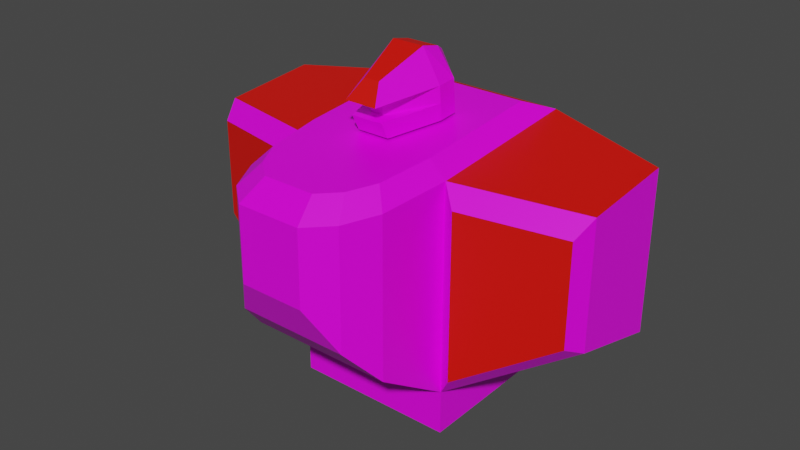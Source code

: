 # Source: mech_body9.blend  (saved by Blender 3.3.6; exported with 4.5.12 LTS)
import bpy
from mathutils import Matrix  # noqa: F401  (used for matrix-valued properties, if any)

bpy.ops.wm.read_factory_settings(use_empty=True)
scene = bpy.context.scene
scene.name = 'Scene'

# ---- collections
col_body9 = bpy.data.collections.new('body9'); scene.collection.children.link(col_body9)

# ---- images (referenced by path relative to the original .blend; pixels are not part of the script)
import os
ASSET_DIR = os.environ.get("B2B_ASSET_DIR", "")  # directory of the original .blend (textures are referenced by path, not embedded)
HERE = os.path.dirname(os.path.abspath(__file__))  # packed textures are extracted next to this script under _unpacked/

def load_image(name, relpath, width, height, colorspace="sRGB"):
    """Load a texture the original file referenced (path relative to the .blend, or extracted next to this script)."""
    p = next((c for c in (os.path.join(HERE, relpath), os.path.join(ASSET_DIR, relpath)) if relpath and os.path.exists(c)), "")
    if p:
        img = bpy.data.images.load(p, check_existing=True)
        img.name = name
    else:  # same state as the original file: an image datablock whose file is absent (Cycles renders it pink)
        img = bpy.data.images.new(name, width, height)
        img.source = "FILE"
        img.filepath = "//" + (relpath or name)
    img.colorspace_settings.name = colorspace
    return img
img_tex_body09_png = load_image('tex_body09.png', 'tex_body09.png', 1024, 1024, 'sRGB')

# ---- materials (node trees are filled in below, after node groups)
mat_mat_body = bpy.data.materials.new('mat_body')
mat_mat_body.alpha_threshold = 0.0
mat_mat_body.use_backface_culling = True
mat_mat_body.use_transparent_shadow = False
mat_mat_body.line_color = (0.0, 0.0, 0.0, 1.0)
mat_mat_team = bpy.data.materials.new('mat_team')
mat_mat_team.use_backface_culling = True
mat_mat_team.use_transparent_shadow = False

# ---- material node trees
mat_mat_body.use_nodes = True; mat_mat_body.node_tree.nodes.clear()
_N = mat_mat_body.node_tree.nodes; _L = mat_mat_body.node_tree.links
n0 = _N.new('ShaderNodeOutputMaterial'); n0.name = 'Material Output'; n0.location = (300, 300)
n1 = _N.new('ShaderNodeBsdfPrincipled'); n1.name = 'Principled BSDF'; n1.location = (10, 300)
n1.distribution = 'GGX'
n1.subsurface_method = 'BURLEY'
n1.inputs[2].default_value = 0.4
n1.inputs[3].default_value = 1.45
n1.inputs[27].default_value = (0.0, 0.0, 0.0, 1.0)
n1.inputs[28].default_value = 1.0
n2 = _N.new('ShaderNodeTexImage'); n2.name = 'Image Texture.001'; n2.location = (-254, 300)
n2.image = img_tex_body09_png
n2.interpolation = 'Closest'
_L.new(n1.outputs[0], n0.inputs[0])
_L.new(n2.outputs[0], n1.inputs[0])
n0.is_active_output = True
mat_mat_team.use_nodes = True; mat_mat_team.node_tree.nodes.clear()
_N = mat_mat_team.node_tree.nodes; _L = mat_mat_team.node_tree.links
n0 = _N.new('ShaderNodeBsdfPrincipled'); n0.name = 'Principled BSDF'; n0.location = (10, 300)
n0.distribution = 'GGX'
n0.subsurface_method = 'BURLEY'
n0.inputs[0].default_value = (0.8, 0.004458, 0.0, 1.0)
n0.inputs[3].default_value = 1.45
n0.inputs[27].default_value = (0.0, 0.0, 0.0, 1.0)
n0.inputs[28].default_value = 1.0
n1 = _N.new('ShaderNodeOutputMaterial'); n1.name = 'Material Output'; n1.location = (300, 300)
_L.new(n0.outputs[0], n1.inputs[0])
n1.is_active_output = True

# ---- world
world_world = bpy.data.worlds.new('World'); scene.world = world_world
world_world.use_nodes = True; world_world.node_tree.nodes.clear()
_N = world_world.node_tree.nodes; _L = world_world.node_tree.links
n0 = _N.new('ShaderNodeOutputWorld'); n0.name = 'World Output'; n0.location = (300, 300)
n1 = _N.new('ShaderNodeBackground'); n1.name = 'Background'; n1.location = (10, 300)
n1.inputs[0].default_value = (0.05088, 0.05088, 0.05088, 1.0)
_L.new(n1.outputs[0], n0.inputs[0])
n0.is_active_output = True
world_world.color = (0.05088, 0.05088, 0.05088)
world_world.use_sun_shadow = False
world_world.sun_shadow_jitter_overblur = 0.0

# ---- meshes
me_body = bpy.data.meshes.new('body')
me_body.from_pydata([(-0.2, -0.2, 0.1201), (0.2, -0.2, 0.1201), (-0.2, -0.1985, 0.6299), (0.2, -0.1985, 0.6299), (-0.2, 0.2, 0.0101), (-0.2, 0.2, 0.6648), (0.2, 0.2, 0.6648), (-0.16, 0.3, 0.0791), (0.16, 0.3, 0.0791), (-0.16, 0.3, 0.5958), (0.16, 0.3, 0.5958), (-0.18, -0.37, 0.2301), (0.18, -0.37, 0.2301), (-0.18, -0.3678, 0.6151), (0.18, -0.3678, 0.6151), (-0.14, -0.45, 0.3201), (0.14, -0.45, 0.3201), (-0.14, -0.4475, 0.6081), (0.14, -0.4475, 0.6081), (-0.08, -0.5, 0.4241), (0.08, -0.5, 0.4241), (-0.08, -0.4973, 0.6037), (0.08, -0.4973, 0.6037), (0.16, -0.199, 0.6692), (-0.16, -0.199, 0.6692), (0.16, 0.1198, 0.6971), (-0.16, 0.1198, 0.6971), (0.144, -0.3345, 0.6574), (-0.144, -0.3345, 0.6574), (0.112, -0.3982, 0.6518), (-0.112, -0.3982, 0.6518), (0.064, -0.4381, 0.6483), (-0.064, -0.4381, 0.6483), (-0.08, -0.06663, 0.7655), (0.08, -0.06663, 0.7655), (-0.04, -0.0736, 0.8452), (0.04, -0.0736, 0.8452), (-0.08, -0.06314, 0.7257), (0.08, -0.06314, 0.7257), (-0.08, -0.05966, 0.6858), (0.08, -0.05966, 0.6858), (-0.04, -0.226, 0.7516), (0.04, -0.226, 0.7516), (-0.02, -0.1897, 0.7949), (0.02, -0.1897, 0.7949), (-0.04, -0.2066, 0.7131), (0.04, -0.2066, 0.7131), (-0.04, -0.1872, 0.6747), (0.04, -0.1872, 0.6747), (-0.016, -0.1782, 0.7558), (0.016, -0.1782, 0.7558), (-0.016, -0.1747, 0.7159), (0.016, -0.1747, 0.7159), (-0.08, -0.01881, 0.7697), (0.08, -0.01881, 0.7697), (-0.04, -0.02439, 0.8335), (0.04, -0.02439, 0.8335), (-0.08, -0.01184, 0.69), (0.08, -0.01184, 0.69), (-0.048, 0.01342, 0.7685), (0.048, 0.01342, 0.7685), (-0.024, 0.009232, 0.8163), (0.024, 0.009232, 0.8163), (-0.048, 0.0176, 0.7207), (0.048, 0.0176, 0.7207), (0.5, -0.1198, 0.3084), (0.5, -0.1189, 0.6143), (0.5, 0.1202, 0.2424), (0.5, 0.1202, 0.6352), (-0.5, -0.1189, 0.6143), (-0.5, -0.1198, 0.3084), (-0.5, 0.1202, 0.6352), (-0.5, 0.1202, 0.2424), (-0.2, -0.2, 0.0101), (0.2, -0.2, 0.0101), (0.2, 0.2, 0.0101), (-0.2403, -0.2293, 0.5877), (-0.2403, -0.2305, 0.1798), (0.2403, -0.2305, 0.1798), (0.2403, -0.2293, 0.5877), (0.4803, -0.1664, 0.3305), (0.4803, -0.1657, 0.5752), (-0.4803, -0.1657, 0.5752), (-0.4803, -0.1664, 0.3305)], [], [(3, 14, 12, 1), (75, 8, 10, 6), (6, 68, 67, 75), (4, 72, 71, 5), (5, 26, 25, 6), (1, 74, 75), (7, 9, 10, 8), (5, 9, 7, 4), (6, 10, 9, 5), (4, 7, 8, 75), (14, 18, 16, 12), (0, 11, 13, 2), (17, 30, 28, 13), (1, 12, 11, 0), (15, 19, 21, 17), (11, 15, 17, 13), (21, 32, 30, 17), (12, 16, 15, 11), (19, 20, 22, 21), (14, 27, 29, 18), (16, 20, 19, 15), (18, 22, 20, 16), (23, 25, 26, 24), (24, 28, 27, 23), (28, 30, 29, 27), (30, 32, 31, 29), (2, 24, 26, 5), (18, 29, 31, 22), (6, 25, 23, 3), (3, 23, 27, 14), (22, 31, 32, 21), (13, 28, 24, 2), (34, 36, 44, 42), (38, 34, 50, 52), (37, 39, 47, 45), (41, 42, 44, 43), (35, 33, 41, 43), (36, 35, 43, 44), (33, 34, 42, 41), (46, 45, 47, 48), (38, 37, 45, 46), (40, 38, 46, 48), (50, 49, 51, 52), (33, 37, 51, 49), (35, 36, 56, 55), (33, 35, 55, 53), (36, 34, 54, 56), (37, 33, 53, 57, 39), (55, 56, 62, 61), (53, 55, 61, 59), (58, 57, 63, 64), (54, 58, 64, 60), (56, 54, 60, 62), (34, 38, 40, 58, 54), (59, 61, 62, 60, 64, 63), (53, 59, 63, 57), (65, 67, 68, 66), (1, 78, 79, 3), (75, 67, 65, 1), (3, 66, 68, 6), (69, 71, 72, 70), (69, 82, 76, 2), (5, 71, 69, 2), (0, 70, 72, 4), (73, 4, 75, 74), (0, 73, 74, 1), (4, 73, 0), (78, 80, 81, 79), (76, 82, 83, 77), (66, 81, 80, 65), (2, 76, 77, 0), (65, 80, 78, 1), (0, 77, 83, 70), (70, 83, 82, 69), (3, 79, 81, 66)])
me_body.polygons.foreach_set('material_index', [0, 0, 0, 0, 1, 0, 0, 0, 1, 0, 0, 0, 0, 0, 0, 0, 0, 0, 0, 0, 0, 0, 0, 0, 0, 0, 0, 0, 0, 0, 0, 0, 0, 0, 0, 1, 0, 1, 0, 0, 0, 0, 0, 0, 1, 0, 0, 0, 1, 0, 0, 0, 0, 0, 0, 0, 0, 0, 0, 1, 0, 0, 1, 0, 0, 0, 0, 1, 1, 0, 0, 0, 0, 0, 0])
_uv = me_body.uv_layers.new(name='UVMap')
_uv.uv.foreach_set('vector', [0.8552, 0.2107, 0.7885, 0.2059, 0.7853, 0.05564, 0.8515, 0.01164, 0.2661, 0.3388, 0.2928, 0.2971, 0.4926, 0.2971, 0.5193, 0.3388, 0.5193, 0.3388, 0.5079, 0.4588, 0.356, 0.4588, 0.2661, 0.3388, 0.2661, 0.1317, 0.356, 0.01164, 0.5079, 0.01164, 0.5193, 0.1317, 0.2901, 0.69, 0.2579, 0.6703, 0.2568, 0.5541, 0.2901, 0.5351, 0.2428, 0.2543, 0.2018, 0.243, 0.2428, 0.09386, 0.2928, 0.1734, 0.4926, 0.1734, 0.4926, 0.2971, 0.2928, 0.2971, 0.5193, 0.1317, 0.4926, 0.1734, 0.2928, 0.1734, 0.2661, 0.1317, 0.2901, 0.5351, 0.3371, 0.5506, 0.3371, 0.6745, 0.2901, 0.69, 0.09368, 0.05284, 0.1211, 0.01164, 0.2404, 0.04445, 0.2428, 0.09386, 0.7885, 0.2059, 0.7537, 0.2038, 0.751, 0.09136, 0.7853, 0.05564, 0.1419, 0.9189, 0.07572, 0.8749, 0.07894, 0.7246, 0.1456, 0.7199, 0.03181, 0.6685, 0.05707, 0.6537, 0.08215, 0.6666, 0.06487, 0.6866, 0.1905, 0.284, 0.1623, 0.3575, 0.02807, 0.3206, 0.04138, 0.243, 0.04138, 0.8392, 0.01164, 0.7981, 0.01361, 0.7279, 0.04408, 0.7268, 0.07572, 0.8749, 0.04138, 0.8392, 0.04408, 0.7268, 0.07894, 0.7246, 0.01164, 0.6423, 0.04152, 0.6348, 0.05707, 0.6537, 0.03181, 0.6685, 0.1623, 0.3575, 0.1351, 0.3983, 0.03064, 0.3696, 0.02807, 0.3206, 0.04118, 0.4188, 0.1008, 0.4352, 0.08242, 0.5022, 0.02275, 0.4858, 0.06608, 0.534, 0.08285, 0.5543, 0.05765, 0.5665, 0.03298, 0.5514, 0.1351, 0.3983, 0.1008, 0.4352, 0.04118, 0.4188, 0.03064, 0.3696, 0.7537, 0.2038, 0.7232, 0.2027, 0.7212, 0.1325, 0.751, 0.09136, 0.1363, 0.5481, 0.2568, 0.5541, 0.2579, 0.6703, 0.1355, 0.6739, 0.1355, 0.6739, 0.08215, 0.6666, 0.08285, 0.5543, 0.1363, 0.5481, 0.08215, 0.6666, 0.05707, 0.6537, 0.05765, 0.5665, 0.08285, 0.5543, 0.05707, 0.6537, 0.04152, 0.6348, 0.0418, 0.585, 0.05765, 0.5665, 0.134, 0.6966, 0.1355, 0.6739, 0.2579, 0.6703, 0.2901, 0.69, 0.03298, 0.5514, 0.05765, 0.5665, 0.0418, 0.585, 0.01255, 0.5768, 0.2901, 0.5351, 0.2568, 0.5541, 0.1363, 0.5481, 0.1352, 0.5255, 0.1352, 0.5255, 0.1363, 0.5481, 0.08285, 0.5543, 0.06608, 0.534, 0.01255, 0.5768, 0.0418, 0.585, 0.04152, 0.6348, 0.01164, 0.6423, 0.06487, 0.6866, 0.08215, 0.6666, 0.1355, 0.6739, 0.134, 0.6966, 0.398, 0.5433, 0.3643, 0.5484, 0.3673, 0.4996, 0.3823, 0.4823, 0.4764, 0.7741, 0.4764, 0.7896, 0.4265, 0.7896, 0.4265, 0.7741, 0.5032, 0.5203, 0.5193, 0.5203, 0.5193, 0.5743, 0.5031, 0.5805, 0.4599, 0.6038, 0.4909, 0.6038, 0.4831, 0.6257, 0.4676, 0.6257, 0.4534, 0.5142, 0.4872, 0.5193, 0.4715, 0.5803, 0.4564, 0.563, 0.4909, 0.6746, 0.4599, 0.6746, 0.4676, 0.6257, 0.4831, 0.6257, 0.4262, 0.6889, 0.4262, 0.7508, 0.3643, 0.7353, 0.3643, 0.7044, 0.3809, 0.6192, 0.3809, 0.6502, 0.3643, 0.6502, 0.3643, 0.6192, 0.4366, 0.6038, 0.4366, 0.6657, 0.3809, 0.6502, 0.3809, 0.6192, 0.4302, 0.5423, 0.4141, 0.5423, 0.4139, 0.4821, 0.4302, 0.4883, 0.4265, 0.7896, 0.4142, 0.7896, 0.4142, 0.7741, 0.4265, 0.7741, 0.3643, 0.7896, 0.3643, 0.7741, 0.4142, 0.7741, 0.4142, 0.7896, 0.4599, 0.6746, 0.4909, 0.6746, 0.4909, 0.6941, 0.4599, 0.6941, 0.4872, 0.5193, 0.4534, 0.5142, 0.4616, 0.4967, 0.4891, 0.5016, 0.3643, 0.5484, 0.398, 0.5433, 0.3999, 0.561, 0.3724, 0.5659, 0.5032, 0.5203, 0.4872, 0.5193, 0.4891, 0.5016, 0.5193, 0.501, 0.5193, 0.5203, 0.4599, 0.6941, 0.4909, 0.6941, 0.4847, 0.7087, 0.4661, 0.7087, 0.4891, 0.5016, 0.4616, 0.4967, 0.4677, 0.4821, 0.4882, 0.4848, 0.7212, 0.2958, 0.7212, 0.2339, 0.7377, 0.2463, 0.7377, 0.2835, 0.3999, 0.561, 0.4302, 0.5616, 0.4181, 0.5795, 0.3991, 0.5778, 0.3724, 0.5659, 0.3999, 0.561, 0.3991, 0.5778, 0.3785, 0.5805, 0.398, 0.5433, 0.4141, 0.5423, 0.4302, 0.5423, 0.4302, 0.5616, 0.3999, 0.561, 0.7562, 0.2463, 0.7748, 0.2556, 0.7748, 0.2742, 0.7562, 0.2835, 0.7377, 0.2835, 0.7377, 0.2463, 0.4891, 0.5016, 0.4882, 0.4848, 0.5073, 0.4831, 0.5193, 0.501, 0.5877, 0.6278, 0.6809, 0.6038, 0.6784, 0.7557, 0.5861, 0.7461, 0.8515, 0.01164, 0.8705, 0.04176, 0.875, 0.1877, 0.8552, 0.2107, 0.698, 0.4548, 0.6809, 0.6038, 0.5877, 0.6278, 0.5426, 0.4948, 0.5441, 0.8587, 0.5861, 0.7461, 0.6784, 0.7557, 0.698, 0.8747, 0.5861, 0.1403, 0.6784, 0.1307, 0.6809, 0.2825, 0.5877, 0.2586, 0.2788, 0.725, 0.2589, 0.7483, 0.1654, 0.7428, 0.1456, 0.7199, 0.698, 0.01164, 0.6784, 0.1307, 0.5861, 0.1403, 0.5441, 0.02767, 0.5426, 0.3916, 0.5877, 0.2586, 0.6809, 0.2825, 0.698, 0.4315, 0.05266, 0.202, 0.09368, 0.05284, 0.2428, 0.09386, 0.2018, 0.243, 0.04138, 0.243, 0.05266, 0.202, 0.2018, 0.243, 0.1905, 0.284, 0.09368, 0.05284, 0.05266, 0.202, 0.01164, 0.1907, 0.8705, 0.04176, 0.9667, 0.08858, 0.9685, 0.1823, 0.875, 0.1877, 0.1654, 0.7428, 0.2589, 0.7483, 0.2571, 0.842, 0.1609, 0.8888, 0.9884, 0.2056, 0.9685, 0.1823, 0.9667, 0.08858, 0.9884, 0.07354, 0.1456, 0.7199, 0.1654, 0.7428, 0.1609, 0.8888, 0.1419, 0.9189, 0.9884, 0.07354, 0.9667, 0.08858, 0.8705, 0.04176, 0.8515, 0.01164, 0.1419, 0.9189, 0.1609, 0.8888, 0.2571, 0.842, 0.2788, 0.857, 0.2788, 0.857, 0.2571, 0.842, 0.2589, 0.7483, 0.2788, 0.725, 0.8552, 0.2107, 0.875, 0.1877, 0.9685, 0.1823, 0.9884, 0.2056])
me_body.materials.append(mat_mat_body)
me_body.materials.append(mat_mat_team)
me_body.use_remesh_fix_poles = True
me_body.use_remesh_preserve_attributes = False
me_body.use_mirror_vertex_groups = False
me_body.use_paint_bone_selection = False
me_body.use_paint_mask = True
me_body.update()
arm_armature = bpy.data.armatures.new('Armature')  # bones are not reproduced

# ---- objects
ob_body = bpy.data.objects.new('body', me_body)
ob_armature = bpy.data.objects.new('Armature', arm_armature)

# ---- transforms, parenting, visibility, modifiers, constraints
ob_body.parent = ob_armature
ob_body.location = (0.0, 0.0, 0.0)
ob_body.lineart.crease_threshold = 0.0
_vg = ob_body.vertex_groups.new(name='body')
_vg.add([0, 1, 2, 3, 4, 5, 6, 7, 8, 9, 10, 11, 12, 13, 14, 15, 16, 17, 18, 19, 20, 21, 22, 23, 24, 25, 26, 27, 28, 29, 30, 31, 32, 65, 66, 67, 68, 69, 70, 71, 72, 73, 74, 75, 76, 77, 78, 79, 80, 81, 82, 83], 1.0, 'REPLACE')
_vg = ob_body.vertex_groups.new(name='head')
_vg.add([33, 34, 35, 36, 37, 38, 39, 40, 41, 42, 43, 44, 45, 46, 47, 48, 49, 50, 51, 52, 53, 54, 55, 56, 57, 58, 59, 60, 61, 62, 63, 64], 1.0, 'REPLACE')
_vg = ob_body.vertex_groups.new(name='arm.l')
_vg = ob_body.vertex_groups.new(name='arm.r')
_vg = ob_body.vertex_groups.new(name='pack')
_m = ob_body.modifiers.new('Armature', 'ARMATURE')
_m.object = ob_armature
ob_armature.location = (0.0, 0.0, 0.0)
ob_armature.show_in_front = True
ob_armature.lineart.crease_threshold = 0.0

# ---- collection membership
col_body9.objects.link(ob_body)
col_body9.objects.link(ob_armature)

# ---- scene / render settings (as saved in the file)
scene.frame_start = 1; scene.frame_end = 250; scene.frame_set(1)
scene.render.engine = 'BLENDER_EEVEE_NEXT'
scene.render.fps = 30
scene.cycles.use_denoising = False
scene.cycles.samples = 128
scene.cycles.sampling_pattern = 'TABULATED_SOBOL'
scene.cycles.use_adaptive_sampling = False
scene.cycles.use_light_tree = False
scene.view_settings.view_transform = 'Filmic'
bpy.context.view_layer.update()

# ---- added for rendering (the .blend has no active camera and no usable light): camera, sun
cam_auto = bpy.data.cameras.new('AutoCamera')
cam_auto.lens = 50.0
cam_auto.sensor_width = 36.0
cam_auto.clip_end = 1000.0
ob_auto_camera = bpy.data.objects.new('AutoCamera', cam_auto)
scene.collection.objects.link(ob_auto_camera)
ob_auto_camera.location = (1.41455, -1.79746, 1.55931)
ob_auto_camera.rotation_euler = (1.09748, -7.21219e-08, 0.694738)
scene.camera = ob_auto_camera
light_auto_sun = bpy.data.lights.new('AutoSun', 'SUN')
light_auto_sun.energy = 3.0
light_auto_sun.angle = 0.0523599
ob_auto_sun = bpy.data.objects.new('AutoSun', light_auto_sun)
scene.collection.objects.link(ob_auto_sun)
ob_auto_sun.rotation_euler = (0.872665, 0.174533, 0.523599)
bpy.context.view_layer.update()
